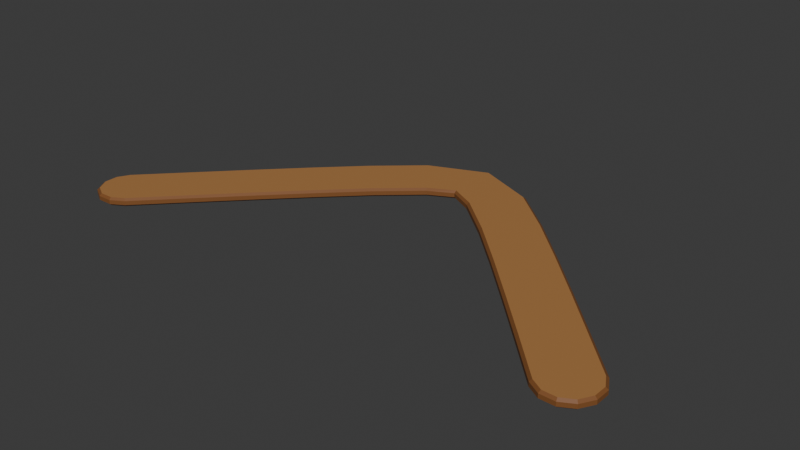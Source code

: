 # Source: NEW_RECOVERY_006_LOD2.blend  (saved by Blender 4.3.34; exported with 4.5.12 LTS)
import bpy
from mathutils import Matrix  # noqa: F401  (used for matrix-valued properties, if any)

bpy.ops.wm.read_factory_settings(use_empty=True)
scene = bpy.context.scene
scene.name = 'Scene'

# ---- collections
col_collection = bpy.data.collections.new('Collection'); scene.collection.children.link(col_collection)

# ---- materials (node trees are filled in below, after node groups)
mat_warm_wood = bpy.data.materials.new('Warm_wood')
mat_edge_wood = bpy.data.materials.new('Edge_wood')

# ---- material node trees
mat_warm_wood.use_nodes = True; mat_warm_wood.node_tree.nodes.clear()
_N = mat_warm_wood.node_tree.nodes; _L = mat_warm_wood.node_tree.links
n0 = _N.new('ShaderNodeBsdfPrincipled'); n0.name = 'Principled BSDF'; n0.location = (10, 300)
n0.inputs[0].default_value = (0.42, 0.2, 0.065, 1.0)
n1 = _N.new('ShaderNodeOutputMaterial'); n1.name = 'Material Output'; n1.location = (300, 300)
_L.new(n0.outputs[0], n1.inputs[0])
n1.is_active_output = True
mat_edge_wood.use_nodes = True; mat_edge_wood.node_tree.nodes.clear()
_N = mat_edge_wood.node_tree.nodes; _L = mat_edge_wood.node_tree.links
n0 = _N.new('ShaderNodeBsdfPrincipled'); n0.name = 'Principled BSDF'; n0.location = (10, 300)
n0.inputs[0].default_value = (0.22, 0.085, 0.025, 1.0)
n1 = _N.new('ShaderNodeOutputMaterial'); n1.name = 'Material Output'; n1.location = (300, 300)
_L.new(n0.outputs[0], n1.inputs[0])
n1.is_active_output = True

# ---- world
world_world = bpy.data.worlds.new('World'); scene.world = world_world
world_world.use_nodes = True; world_world.node_tree.nodes.clear()
_N = world_world.node_tree.nodes; _L = world_world.node_tree.links
n0 = _N.new('ShaderNodeOutputWorld'); n0.name = 'World Output'; n0.location = (300, 300)
n1 = _N.new('ShaderNodeBackground'); n1.name = 'Background'; n1.location = (10, 300)
n1.inputs[0].default_value = (0.05088, 0.05088, 0.05088, 1.0)
_L.new(n1.outputs[0], n0.inputs[0])
n0.is_active_output = True
world_world.color = (0.05088, 0.05088, 0.05088)
world_world.sun_shadow_jitter_overblur = 0.0

# ---- meshes
me_boomerangmonolithic = bpy.data.meshes.new('BoomerangMonolithic')
me_boomerangmonolithic.from_pydata([(-0.2647, -0.1073, -0.004), (-0.2645, -0.1205, -0.004), (-0.2578, -0.1319, -0.004), (-0.2462, -0.1383, -0.004), (-0.2331, -0.1381, -0.004), (-0.2217, -0.1314, -0.004), (-0.1818, -0.09034, -0.004), (-0.1418, -0.04967, -0.004), (-0.102, -0.009665, -0.004), (-0.06252, 0.02873, -0.004), (-0.02463, 0.06175, -0.004), (0.0, 0.0745, -0.004), (0.02463, 0.06175, -0.004), (0.06252, 0.02873, -0.004), (0.102, -0.009665, -0.004), (0.1418, -0.04967, -0.004), (0.1818, -0.09034, -0.004), (0.2217, -0.1314, -0.004), (0.2331, -0.1381, -0.004), (0.2462, -0.1383, -0.004), (0.2578, -0.1319, -0.004), (0.2645, -0.1205, -0.004), (0.2647, -0.1073, -0.004), (0.2583, -0.0958, -0.004), (0.2182, -0.0547, -0.004), (0.1782, -0.01385, -0.004), (0.138, 0.02652, -0.004), (0.09748, 0.06586, -0.004), (0.05537, 0.1024, -0.004), (0.0, 0.1255, -0.004), (-0.05537, 0.1024, -0.004), (-0.09748, 0.06586, -0.004), (-0.138, 0.02652, -0.004), (-0.1782, -0.01385, -0.004), (-0.2182, -0.0547, -0.004), (-0.2583, -0.0958, -0.004), (-0.2671, -0.1067, -0.002), (-0.2669, -0.1212, -0.002), (-0.2595, -0.1337, -0.002), (-0.2469, -0.1407, -0.002), (-0.2324, -0.1405, -0.002), (-0.2199, -0.1331, -0.002), (-0.18, -0.09209, -0.002), (-0.1401, -0.05143, -0.002), (-0.1003, -0.01144, -0.002), (-0.06081, 0.02691, -0.002), (-0.02312, 0.05976, -0.002), (0.0, 0.072, -0.002), (0.02312, 0.05976, -0.002), (0.06081, 0.02691, -0.002), (0.1003, -0.01144, -0.002), (0.1401, -0.05143, -0.002), (0.18, -0.09209, -0.002), (0.2199, -0.1331, -0.002), (0.2324, -0.1405, -0.002), (0.2469, -0.1407, -0.002), (0.2595, -0.1337, -0.002), (0.2669, -0.1212, -0.002), (0.2671, -0.1067, -0.002), (0.2601, -0.09406, -0.002), (0.22, -0.05295, -0.002), (0.1799, -0.0121, -0.002), (0.1397, 0.02829, -0.002), (0.09919, 0.06769, -0.002), (0.05688, 0.1044, -0.002), (0.0, 0.128, -0.002), (-0.05688, 0.1044, -0.002), (-0.09919, 0.06769, -0.002), (-0.1397, 0.02829, -0.002), (-0.1799, -0.0121, -0.002), (-0.22, -0.05295, -0.002), (-0.2601, -0.09406, -0.002), (-0.2671, -0.1067, 0.002), (-0.2669, -0.1212, 0.002), (-0.2595, -0.1337, 0.002), (-0.2469, -0.1407, 0.002), (-0.2324, -0.1405, 0.002), (-0.2199, -0.1331, 0.002), (-0.18, -0.09209, 0.002), (-0.1401, -0.05143, 0.002), (-0.1003, -0.01144, 0.002), (-0.06081, 0.02691, 0.002), (-0.02312, 0.05976, 0.002), (0.0, 0.072, 0.002), (0.02312, 0.05976, 0.002), (0.06081, 0.02691, 0.002), (0.1003, -0.01144, 0.002), (0.1401, -0.05143, 0.002), (0.18, -0.09209, 0.002), (0.2199, -0.1331, 0.002), (0.2324, -0.1405, 0.002), (0.2469, -0.1407, 0.002), (0.2595, -0.1337, 0.002), (0.2669, -0.1212, 0.002), (0.2671, -0.1067, 0.002), (0.2601, -0.09406, 0.002), (0.22, -0.05295, 0.002), (0.1799, -0.0121, 0.002), (0.1397, 0.02829, 0.002), (0.09919, 0.06769, 0.002), (0.05688, 0.1044, 0.002), (0.0, 0.128, 0.002), (-0.05688, 0.1044, 0.002), (-0.09919, 0.06769, 0.002), (-0.1397, 0.02829, 0.002), (-0.1799, -0.0121, 0.002), (-0.22, -0.05295, 0.002), (-0.2601, -0.09406, 0.002), (-0.2647, -0.1073, 0.004), (-0.2645, -0.1205, 0.004), (-0.2578, -0.1319, 0.004), (-0.2462, -0.1383, 0.004), (-0.2331, -0.1381, 0.004), (-0.2217, -0.1314, 0.004), (-0.1818, -0.09034, 0.004), (-0.1418, -0.04967, 0.004), (-0.102, -0.009665, 0.004), (-0.06252, 0.02873, 0.004), (-0.02463, 0.06175, 0.004), (0.0, 0.0745, 0.004), (0.02463, 0.06175, 0.004), (0.06252, 0.02873, 0.004), (0.102, -0.009665, 0.004), (0.1418, -0.04967, 0.004), (0.1818, -0.09034, 0.004), (0.2217, -0.1314, 0.004), (0.2331, -0.1381, 0.004), (0.2462, -0.1383, 0.004), (0.2578, -0.1319, 0.004), (0.2645, -0.1205, 0.004), (0.2647, -0.1073, 0.004), (0.2583, -0.0958, 0.004), (0.2182, -0.0547, 0.004), (0.1782, -0.01385, 0.004), (0.138, 0.02652, 0.004), (0.09748, 0.06586, 0.004), (0.05537, 0.1024, 0.004), (0.0, 0.1255, 0.004), (-0.05537, 0.1024, 0.004), (-0.09748, 0.06586, 0.004), (-0.138, 0.02652, 0.004), (-0.1782, -0.01385, 0.004), (-0.2182, -0.0547, 0.004), (-0.2583, -0.0958, 0.004)], [], [(0, 1, 37), (0, 37, 36), (1, 2, 38), (1, 38, 37), (2, 3, 39), (2, 39, 38), (3, 4, 40), (3, 40, 39), (4, 5, 41), (4, 41, 40), (5, 6, 42), (5, 42, 41), (6, 7, 43), (6, 43, 42), (7, 8, 44), (7, 44, 43), (8, 9, 45), (8, 45, 44), (9, 10, 46), (9, 46, 45), (10, 11, 47), (10, 47, 46), (11, 12, 48), (11, 48, 47), (12, 13, 49), (12, 49, 48), (13, 14, 50), (13, 50, 49), (14, 15, 51), (14, 51, 50), (15, 16, 52), (15, 52, 51), (16, 17, 53), (16, 53, 52), (17, 18, 54), (17, 54, 53), (18, 19, 55), (18, 55, 54), (19, 20, 56), (19, 56, 55), (20, 21, 57), (20, 57, 56), (21, 22, 58), (21, 58, 57), (22, 23, 59), (22, 59, 58), (23, 24, 60), (23, 60, 59), (24, 25, 61), (24, 61, 60), (25, 26, 62), (25, 62, 61), (26, 27, 63), (26, 63, 62), (27, 28, 64), (27, 64, 63), (28, 29, 65), (28, 65, 64), (29, 30, 66), (29, 66, 65), (30, 31, 67), (30, 67, 66), (31, 32, 68), (31, 68, 67), (32, 33, 69), (32, 69, 68), (33, 34, 70), (33, 70, 69), (34, 35, 71), (34, 71, 70), (35, 0, 36), (35, 36, 71), (36, 37, 73), (36, 73, 72), (37, 38, 74), (37, 74, 73), (38, 39, 75), (38, 75, 74), (39, 40, 76), (39, 76, 75), (40, 41, 77), (40, 77, 76), (41, 42, 78), (41, 78, 77), (42, 43, 79), (42, 79, 78), (43, 44, 80), (43, 80, 79), (44, 45, 81), (44, 81, 80), (45, 46, 82), (45, 82, 81), (46, 47, 83), (46, 83, 82), (47, 48, 84), (47, 84, 83), (48, 49, 85), (48, 85, 84), (49, 50, 86), (49, 86, 85), (50, 51, 87), (50, 87, 86), (51, 52, 88), (51, 88, 87), (52, 53, 89), (52, 89, 88), (53, 54, 90), (53, 90, 89), (54, 55, 91), (54, 91, 90), (55, 56, 92), (55, 92, 91), (56, 57, 93), (56, 93, 92), (57, 58, 94), (57, 94, 93), (58, 59, 95), (58, 95, 94), (59, 60, 96), (59, 96, 95), (60, 61, 97), (60, 97, 96), (61, 62, 98), (61, 98, 97), (62, 63, 99), (62, 99, 98), (63, 64, 100), (63, 100, 99), (64, 65, 101), (64, 101, 100), (65, 66, 102), (65, 102, 101), (66, 67, 103), (66, 103, 102), (67, 68, 104), (67, 104, 103), (68, 69, 105), (68, 105, 104), (69, 70, 106), (69, 106, 105), (70, 71, 107), (70, 107, 106), (71, 36, 72), (71, 72, 107), (72, 73, 109), (72, 109, 108), (73, 74, 110), (73, 110, 109), (74, 75, 111), (74, 111, 110), (75, 76, 112), (75, 112, 111), (76, 77, 113), (76, 113, 112), (77, 78, 114), (77, 114, 113), (78, 79, 115), (78, 115, 114), (79, 80, 116), (79, 116, 115), (80, 81, 117), (80, 117, 116), (81, 82, 118), (81, 118, 117), (82, 83, 119), (82, 119, 118), (83, 84, 120), (83, 120, 119), (84, 85, 121), (84, 121, 120), (85, 86, 122), (85, 122, 121), (86, 87, 123), (86, 123, 122), (87, 88, 124), (87, 124, 123), (88, 89, 125), (88, 125, 124), (89, 90, 126), (89, 126, 125), (90, 91, 127), (90, 127, 126), (91, 92, 128), (91, 128, 127), (92, 93, 129), (92, 129, 128), (93, 94, 130), (93, 130, 129), (94, 95, 131), (94, 131, 130), (95, 96, 132), (95, 132, 131), (96, 97, 133), (96, 133, 132), (97, 98, 134), (97, 134, 133), (98, 99, 135), (98, 135, 134), (99, 100, 136), (99, 136, 135), (100, 101, 137), (100, 137, 136), (101, 102, 138), (101, 138, 137), (102, 103, 139), (102, 139, 138), (103, 104, 140), (103, 140, 139), (104, 105, 141), (104, 141, 140), (105, 106, 142), (105, 142, 141), (106, 107, 143), (106, 143, 142), (107, 72, 108), (107, 108, 143), (30, 29, 28), (30, 28, 27), (11, 30, 27), (31, 30, 11), (12, 11, 27), (31, 11, 10), (12, 27, 26), (32, 31, 10), (13, 12, 26), (32, 10, 9), (14, 13, 26), (32, 9, 8), (14, 26, 25), (33, 32, 8), (15, 14, 25), (33, 8, 7), (15, 25, 24), (34, 33, 7), (16, 15, 24), (34, 7, 6), (16, 24, 23), (35, 34, 6), (17, 16, 23), (35, 6, 5), (17, 23, 22), (0, 35, 5), (17, 22, 21), (1, 0, 5), (17, 21, 20), (2, 1, 5), (18, 17, 20), (2, 5, 4), (18, 20, 19), (3, 2, 4), (136, 137, 138), (135, 136, 138), (135, 138, 119), (119, 138, 139), (135, 119, 120), (118, 119, 139), (134, 135, 120), (118, 139, 140), (134, 120, 121), (117, 118, 140), (134, 121, 122), (116, 117, 140), (133, 134, 122), (116, 140, 141), (133, 122, 123), (115, 116, 141), (132, 133, 123), (115, 141, 142), (132, 123, 124), (114, 115, 142), (131, 132, 124), (114, 142, 143), (131, 124, 125), (113, 114, 143), (130, 131, 125), (113, 143, 108), (129, 130, 125), (113, 108, 109), (128, 129, 125), (113, 109, 110), (128, 125, 126), (112, 113, 110), (127, 128, 126), (112, 110, 111)])
me_boomerangmonolithic.polygons.foreach_set('material_index', [1, 1, 1, 1, 1, 1, 1, 1, 1, 1, 1, 1, 1, 1, 1, 1, 1, 1, 1, 1, 1, 1, 1, 1, 1, 1, 1, 1, 1, 1, 1, 1, 1, 1, 1, 1, 1, 1, 1, 1, 1, 1, 1, 1, 1, 1, 1, 1, 1, 1, 1, 1, 1, 1, 1, 1, 1, 1, 1, 1, 1, 1, 1, 1, 1, 1, 1, 1, 1, 1, 1, 1, 1, 1, 1, 1, 1, 1, 1, 1, 1, 1, 1, 1, 1, 1, 1, 1, 1, 1, 1, 1, 1, 1, 1, 1, 1, 1, 1, 1, 1, 1, 1, 1, 1, 1, 1, 1, 1, 1, 1, 1, 1, 1, 1, 1, 1, 1, 1, 1, 1, 1, 1, 1, 1, 1, 1, 1, 1, 1, 1, 1, 1, 1, 1, 1, 1, 1, 1, 1, 1, 1, 1, 1, 1, 1, 1, 1, 1, 1, 1, 1, 1, 1, 1, 1, 1, 1, 1, 1, 1, 1, 1, 1, 1, 1, 1, 1, 1, 1, 1, 1, 1, 1, 1, 1, 1, 1, 1, 1, 1, 1, 1, 1, 1, 1, 1, 1, 1, 1, 1, 1, 1, 1, 1, 1, 1, 1, 1, 1, 1, 1, 1, 1, 1, 1, 1, 1, 1, 1, 1, 1, 1, 1, 1, 1, 0, 0, 0, 0, 0, 0, 0, 0, 0, 0, 0, 0, 0, 0, 0, 0, 0, 0, 0, 0, 0, 0, 0, 0, 0, 0, 0, 0, 0, 0, 0, 0, 0, 0, 0, 0, 0, 0, 0, 0, 0, 0, 0, 0, 0, 0, 0, 0, 0, 0, 0, 0, 0, 0, 0, 0, 0, 0, 0, 0, 0, 0, 0, 0, 0, 0, 0, 0])
_uv = me_boomerangmonolithic.uv_layers.new(name='Repeated_triangle_atlas')
_uv.uv.foreach_set('vector', [0.1, 0.1, 0.9, 0.1, 0.1, 0.9, 0.1, 0.1, 0.9, 0.1, 0.1, 0.9, 0.1, 0.1, 0.9, 0.1, 0.1, 0.9, 0.1, 0.1, 0.9, 0.1, 0.1, 0.9, 0.1, 0.1, 0.9, 0.1, 0.1, 0.9, 0.1, 0.1, 0.9, 0.1, 0.1, 0.9, 0.1, 0.1, 0.9, 0.1, 0.1, 0.9, 0.1, 0.1, 0.9, 0.1, 0.1, 0.9, 0.1, 0.1, 0.9, 0.1, 0.1, 0.9, 0.1, 0.1, 0.9, 0.1, 0.1, 0.9, 0.1, 0.1, 0.9, 0.1, 0.1, 0.9, 0.1, 0.1, 0.9, 0.1, 0.1, 0.9, 0.1, 0.1, 0.9, 0.1, 0.1, 0.9, 0.1, 0.1, 0.9, 0.1, 0.1, 0.9, 0.1, 0.1, 0.9, 0.1, 0.1, 0.9, 0.1, 0.1, 0.9, 0.1, 0.1, 0.9, 0.1, 0.1, 0.9, 0.1, 0.1, 0.9, 0.1, 0.1, 0.9, 0.1, 0.1, 0.9, 0.1, 0.1, 0.9, 0.1, 0.1, 0.9, 0.1, 0.1, 0.9, 0.1, 0.1, 0.9, 0.1, 0.1, 0.9, 0.1, 0.1, 0.9, 0.1, 0.1, 0.9, 0.1, 0.1, 0.9, 0.1, 0.1, 0.9, 0.1, 0.1, 0.9, 0.1, 0.1, 0.9, 0.1, 0.1, 0.9, 0.1, 0.1, 0.9, 0.1, 0.1, 0.9, 0.1, 0.1, 0.9, 0.1, 0.1, 0.9, 0.1, 0.1, 0.9, 0.1, 0.1, 0.9, 0.1, 0.1, 0.9, 0.1, 0.1, 0.9, 0.1, 0.1, 0.9, 0.1, 0.1, 0.9, 0.1, 0.1, 0.9, 0.1, 0.1, 0.9, 0.1, 0.1, 0.9, 0.1, 0.1, 0.9, 0.1, 0.1, 0.9, 0.1, 0.1, 0.9, 0.1, 0.1, 0.9, 0.1, 0.1, 0.9, 0.1, 0.1, 0.9, 0.1, 0.1, 0.9, 0.1, 0.1, 0.9, 0.1, 0.1, 0.9, 0.1, 0.1, 0.9, 0.1, 0.1, 0.9, 0.1, 0.1, 0.9, 0.1, 0.1, 0.9, 0.1, 0.1, 0.9, 0.1, 0.1, 0.9, 0.1, 0.1, 0.9, 0.1, 0.1, 0.9, 0.1, 0.1, 0.9, 0.1, 0.1, 0.9, 0.1, 0.1, 0.9, 0.1, 0.1, 0.9, 0.1, 0.1, 0.9, 0.1, 0.1, 0.9, 0.1, 0.1, 0.9, 0.1, 0.1, 0.9, 0.1, 0.1, 0.9, 0.1, 0.1, 0.9, 0.1, 0.1, 0.9, 0.1, 0.1, 0.9, 0.1, 0.1, 0.9, 0.1, 0.1, 0.9, 0.1, 0.1, 0.9, 0.1, 0.1, 0.9, 0.1, 0.1, 0.9, 0.1, 0.1, 0.9, 0.1, 0.1, 0.9, 0.1, 0.1, 0.9, 0.1, 0.1, 0.9, 0.1, 0.1, 0.9, 0.1, 0.1, 0.9, 0.1, 0.1, 0.9, 0.1, 0.1, 0.9, 0.1, 0.1, 0.9, 0.1, 0.1, 0.9, 0.1, 0.1, 0.9, 0.1, 0.1, 0.9, 0.1, 0.1, 0.9, 0.1, 0.1, 0.9, 0.1, 0.1, 0.9, 0.1, 0.1, 0.9, 0.1, 0.1, 0.9, 0.1, 0.1, 0.9, 0.1, 0.1, 0.9, 0.1, 0.1, 0.9, 0.1, 0.1, 0.9, 0.1, 0.1, 0.9, 0.1, 0.1, 0.9, 0.1, 0.1, 0.9, 0.1, 0.1, 0.9, 0.1, 0.1, 0.9, 0.1, 0.1, 0.9, 0.1, 0.1, 0.9, 0.1, 0.1, 0.9, 0.1, 0.1, 0.9, 0.1, 0.1, 0.9, 0.1, 0.1, 0.9, 0.1, 0.1, 0.9, 0.1, 0.1, 0.9, 0.1, 0.1, 0.9, 0.1, 0.1, 0.9, 0.1, 0.1, 0.9, 0.1, 0.1, 0.9, 0.1, 0.1, 0.9, 0.1, 0.1, 0.9, 0.1, 0.1, 0.9, 0.1, 0.1, 0.9, 0.1, 0.1, 0.9, 0.1, 0.1, 0.9, 0.1, 0.1, 0.9, 0.1, 0.1, 0.9, 0.1, 0.1, 0.9, 0.1, 0.1, 0.9, 0.1, 0.1, 0.9, 0.1, 0.1, 0.9, 0.1, 0.1, 0.9, 0.1, 0.1, 0.9, 0.1, 0.1, 0.9, 0.1, 0.1, 0.9, 0.1, 0.1, 0.9, 0.1, 0.1, 0.9, 0.1, 0.1, 0.9, 0.1, 0.1, 0.9, 0.1, 0.1, 0.9, 0.1, 0.1, 0.9, 0.1, 0.1, 0.9, 0.1, 0.1, 0.9, 0.1, 0.1, 0.9, 0.1, 0.1, 0.9, 0.1, 0.1, 0.9, 0.1, 0.1, 0.9, 0.1, 0.1, 0.9, 0.1, 0.1, 0.9, 0.1, 0.1, 0.9, 0.1, 0.1, 0.9, 0.1, 0.1, 0.9, 0.1, 0.1, 0.9, 0.1, 0.1, 0.9, 0.1, 0.1, 0.9, 0.1, 0.1, 0.9, 0.1, 0.1, 0.9, 0.1, 0.1, 0.9, 0.1, 0.1, 0.9, 0.1, 0.1, 0.9, 0.1, 0.1, 0.9, 0.1, 0.1, 0.9, 0.1, 0.1, 0.9, 0.1, 0.1, 0.9, 0.1, 0.1, 0.9, 0.1, 0.1, 0.9, 0.1, 0.1, 0.9, 0.1, 0.1, 0.9, 0.1, 0.1, 0.9, 0.1, 0.1, 0.9, 0.1, 0.1, 0.9, 0.1, 0.1, 0.9, 0.1, 0.1, 0.9, 0.1, 0.1, 0.9, 0.1, 0.1, 0.9, 0.1, 0.1, 0.9, 0.1, 0.1, 0.9, 0.1, 0.1, 0.9, 0.1, 0.1, 0.9, 0.1, 0.1, 0.9, 0.1, 0.1, 0.9, 0.1, 0.1, 0.9, 0.1, 0.1, 0.9, 0.1, 0.1, 0.9, 0.1, 0.1, 0.9, 0.1, 0.1, 0.9, 0.1, 0.1, 0.9, 0.1, 0.1, 0.9, 0.1, 0.1, 0.9, 0.1, 0.1, 0.9, 0.1, 0.1, 0.9, 0.1, 0.1, 0.9, 0.1, 0.1, 0.9, 0.1, 0.1, 0.9, 0.1, 0.1, 0.9, 0.1, 0.1, 0.9, 0.1, 0.1, 0.9, 0.1, 0.1, 0.9, 0.1, 0.1, 0.9, 0.1, 0.1, 0.9, 0.1, 0.1, 0.9, 0.1, 0.1, 0.9, 0.1, 0.1, 0.9, 0.1, 0.1, 0.9, 0.1, 0.1, 0.9, 0.1, 0.1, 0.9, 0.1, 0.1, 0.9, 0.1, 0.1, 0.9, 0.1, 0.1, 0.9, 0.1, 0.1, 0.9, 0.1, 0.1, 0.9, 0.1, 0.1, 0.9, 0.1, 0.1, 0.9, 0.1, 0.1, 0.9, 0.1, 0.1, 0.9, 0.1, 0.1, 0.9, 0.1, 0.1, 0.9, 0.1, 0.1, 0.9, 0.1, 0.1, 0.9, 0.1, 0.1, 0.9, 0.1, 0.1, 0.9, 0.1, 0.1, 0.9, 0.1, 0.1, 0.9, 0.1, 0.1, 0.9, 0.1, 0.1, 0.9, 0.1, 0.1, 0.9, 0.1, 0.1, 0.9, 0.1, 0.1, 0.9, 0.1, 0.1, 0.9, 0.1, 0.1, 0.9, 0.1, 0.1, 0.9, 0.1, 0.1, 0.9, 0.1, 0.1, 0.9, 0.1, 0.1, 0.9, 0.1, 0.1, 0.9, 0.1, 0.1, 0.9, 0.1, 0.1, 0.9, 0.1, 0.1, 0.9, 0.1, 0.1, 0.9, 0.1, 0.1, 0.9, 0.1, 0.1, 0.9, 0.1, 0.1, 0.9, 0.1, 0.1, 0.9, 0.1, 0.1, 0.9, 0.1, 0.1, 0.9, 0.1, 0.1, 0.9, 0.1, 0.1, 0.9, 0.1, 0.1, 0.9, 0.1, 0.1, 0.9, 0.1, 0.1, 0.9, 0.1, 0.1, 0.9, 0.1, 0.1, 0.9, 0.1, 0.1, 0.9, 0.1, 0.1, 0.9, 0.1, 0.1, 0.9, 0.1, 0.1, 0.9, 0.1, 0.1, 0.9, 0.1, 0.1, 0.9, 0.1, 0.1, 0.9, 0.1, 0.1, 0.9, 0.1, 0.1, 0.9, 0.1, 0.1, 0.9, 0.1, 0.1, 0.9, 0.1, 0.1, 0.9, 0.1, 0.1, 0.9, 0.1, 0.1, 0.9, 0.1, 0.1, 0.9, 0.1, 0.1, 0.9, 0.1, 0.1, 0.9, 0.1, 0.1, 0.9, 0.1, 0.1, 0.9, 0.1, 0.1, 0.9, 0.1, 0.1, 0.9, 0.1, 0.1, 0.9, 0.1, 0.1, 0.9, 0.1, 0.1, 0.9, 0.1, 0.1, 0.9, 0.1, 0.1, 0.9, 0.1, 0.1, 0.9, 0.1, 0.1, 0.9, 0.1, 0.1, 0.9, 0.1, 0.1, 0.9, 0.1, 0.1, 0.9, 0.1, 0.1, 0.9, 0.1, 0.1, 0.9, 0.1, 0.1, 0.9, 0.1, 0.1, 0.9, 0.1, 0.1, 0.9, 0.1, 0.1, 0.9, 0.1, 0.1, 0.9, 0.1, 0.1, 0.9, 0.1, 0.1, 0.9, 0.1, 0.1, 0.9, 0.1, 0.1, 0.9, 0.1, 0.1, 0.9, 0.1, 0.1, 0.9, 0.1, 0.1, 0.9, 0.1, 0.1, 0.9, 0.1, 0.1, 0.9, 0.1, 0.1, 0.9, 0.1, 0.1, 0.9, 0.1, 0.1, 0.9, 0.1, 0.1, 0.9, 0.1, 0.1, 0.9, 0.1, 0.1, 0.9, 0.1, 0.1, 0.9, 0.1, 0.1, 0.9, 0.1, 0.1, 0.9, 0.1, 0.1, 0.9, 0.1, 0.1, 0.9, 0.1, 0.1, 0.9, 0.1, 0.1, 0.9, 0.1, 0.1, 0.9, 0.1, 0.1, 0.9, 0.1, 0.1, 0.9, 0.1, 0.1, 0.9, 0.1, 0.1, 0.9, 0.1, 0.1, 0.9, 0.1, 0.1, 0.9, 0.1, 0.1, 0.9, 0.1, 0.1, 0.9, 0.1, 0.1, 0.9, 0.1, 0.1, 0.9, 0.1, 0.1, 0.9, 0.1, 0.1, 0.9, 0.1, 0.1, 0.9, 0.1, 0.1, 0.9, 0.1, 0.1, 0.9, 0.1, 0.1, 0.9, 0.1, 0.1, 0.9, 0.1, 0.1, 0.9, 0.1, 0.1, 0.9, 0.1, 0.1, 0.9, 0.1, 0.1, 0.9, 0.1, 0.1, 0.9, 0.1, 0.1, 0.9, 0.1, 0.1, 0.9, 0.1, 0.1, 0.9, 0.1, 0.1, 0.9, 0.1, 0.1, 0.9, 0.1, 0.1, 0.9, 0.1, 0.1, 0.9, 0.1, 0.1, 0.9, 0.1, 0.1, 0.9, 0.1, 0.1, 0.9, 0.1, 0.1, 0.9, 0.1, 0.1, 0.9, 0.1, 0.1, 0.9, 0.1, 0.1, 0.9, 0.1, 0.1, 0.9, 0.1, 0.1, 0.9, 0.1, 0.1, 0.9, 0.1, 0.1, 0.9, 0.1, 0.1, 0.9, 0.1, 0.1, 0.9, 0.1, 0.1, 0.9, 0.1, 0.1, 0.9, 0.1, 0.1, 0.9, 0.1, 0.1, 0.9, 0.1, 0.1, 0.9, 0.1, 0.1, 0.9, 0.1, 0.1, 0.9, 0.1, 0.1, 0.9, 0.1, 0.1, 0.9, 0.1, 0.1, 0.9, 0.1, 0.1, 0.9, 0.1, 0.1, 0.9, 0.1, 0.1, 0.9, 0.1, 0.1, 0.9, 0.1, 0.1, 0.9, 0.1, 0.1, 0.9, 0.1, 0.1, 0.9, 0.1, 0.1, 0.9, 0.1, 0.1, 0.9, 0.1, 0.1, 0.9, 0.1, 0.1, 0.9, 0.1, 0.1, 0.9, 0.1, 0.1, 0.9, 0.1, 0.1, 0.9, 0.1, 0.1, 0.9, 0.1, 0.1, 0.9, 0.1, 0.1, 0.9, 0.1, 0.1, 0.9, 0.1, 0.1, 0.9, 0.1, 0.1, 0.9, 0.1, 0.1, 0.9, 0.1, 0.1, 0.9, 0.1, 0.1, 0.9, 0.1, 0.1, 0.9, 0.1, 0.1, 0.9, 0.1, 0.1, 0.9, 0.1, 0.1, 0.9, 0.1, 0.1, 0.9, 0.1, 0.1, 0.9, 0.1, 0.1, 0.9, 0.1, 0.1, 0.9, 0.1, 0.1, 0.9, 0.1, 0.1, 0.9, 0.1, 0.1, 0.9, 0.1, 0.1, 0.9, 0.1, 0.1, 0.9, 0.1, 0.1, 0.9, 0.1, 0.1, 0.9, 0.1, 0.1, 0.9, 0.1, 0.1, 0.9, 0.1, 0.1, 0.9, 0.1, 0.1, 0.9, 0.1, 0.1, 0.9, 0.1, 0.1, 0.9, 0.1, 0.1, 0.9, 0.1, 0.1, 0.9, 0.1, 0.1, 0.9, 0.1, 0.1, 0.9, 0.1, 0.1, 0.9, 0.1, 0.1, 0.9, 0.1, 0.1, 0.9, 0.1, 0.1, 0.9, 0.1, 0.1, 0.9, 0.1, 0.1, 0.9, 0.1, 0.1, 0.9, 0.1, 0.1, 0.9, 0.1, 0.1, 0.9, 0.1, 0.1, 0.9, 0.1, 0.1, 0.9, 0.1, 0.1, 0.9, 0.1, 0.1, 0.9, 0.1, 0.1, 0.9, 0.1, 0.1, 0.9, 0.1, 0.1, 0.9, 0.1, 0.1, 0.9, 0.1, 0.1, 0.9, 0.1, 0.1, 0.9, 0.1, 0.1, 0.9, 0.1, 0.1, 0.9, 0.1, 0.1, 0.9, 0.1, 0.1, 0.9, 0.1, 0.1, 0.9, 0.1, 0.1, 0.9, 0.1, 0.1, 0.9, 0.1, 0.1, 0.9, 0.1, 0.1, 0.9, 0.1, 0.1, 0.9, 0.1, 0.1, 0.9, 0.1, 0.1, 0.9, 0.1, 0.1, 0.9, 0.1, 0.1, 0.9, 0.1, 0.1, 0.9, 0.1, 0.1, 0.9, 0.1, 0.1, 0.9, 0.1, 0.1, 0.9, 0.1, 0.1, 0.9, 0.1, 0.1, 0.9, 0.1, 0.1, 0.9, 0.1, 0.1, 0.9, 0.1, 0.1, 0.9, 0.1, 0.1, 0.9, 0.1, 0.1, 0.9, 0.1, 0.1, 0.9, 0.1, 0.1, 0.9, 0.1, 0.1, 0.9, 0.1, 0.1, 0.9, 0.1, 0.1, 0.9, 0.1, 0.1, 0.9, 0.1, 0.1, 0.9, 0.1, 0.1, 0.9, 0.1, 0.1, 0.9, 0.1, 0.1, 0.9, 0.1, 0.1, 0.9, 0.1, 0.1, 0.9, 0.1, 0.1, 0.9, 0.1, 0.1, 0.9, 0.1, 0.1, 0.9, 0.1, 0.1, 0.9, 0.1, 0.1, 0.9, 0.1, 0.1, 0.9, 0.1, 0.1, 0.9, 0.1, 0.1, 0.9, 0.1, 0.1, 0.9, 0.1, 0.1, 0.9, 0.1, 0.1, 0.9, 0.1, 0.1, 0.9, 0.1, 0.1, 0.9, 0.1, 0.1, 0.9, 0.1, 0.1, 0.9, 0.1, 0.1, 0.9, 0.1, 0.1, 0.9, 0.1, 0.1, 0.9, 0.1, 0.1, 0.9, 0.1, 0.1, 0.9, 0.1, 0.1, 0.9, 0.1, 0.1, 0.9, 0.1, 0.1, 0.9, 0.1, 0.1, 0.9, 0.1, 0.1, 0.9, 0.1, 0.1, 0.9, 0.1, 0.1, 0.9, 0.1, 0.1, 0.9, 0.1, 0.1, 0.9, 0.1, 0.1, 0.9, 0.1, 0.1, 0.9, 0.1, 0.1, 0.9, 0.1, 0.1, 0.9, 0.1, 0.1, 0.9, 0.1, 0.1, 0.9, 0.1, 0.1, 0.9, 0.1, 0.1, 0.9, 0.1, 0.1, 0.9, 0.1, 0.1, 0.9, 0.1, 0.1, 0.9, 0.1, 0.1, 0.9, 0.1, 0.1, 0.9, 0.1, 0.1, 0.9, 0.1, 0.1, 0.9, 0.1, 0.1, 0.9, 0.1, 0.1, 0.9, 0.1, 0.1, 0.9, 0.1, 0.1, 0.9, 0.1, 0.1, 0.9, 0.1, 0.1, 0.9, 0.1, 0.1, 0.9, 0.1, 0.1, 0.9, 0.1, 0.1, 0.9, 0.1, 0.1, 0.9, 0.1, 0.1, 0.9, 0.1, 0.1, 0.9, 0.1, 0.1, 0.9, 0.1, 0.1, 0.9, 0.1, 0.1, 0.9, 0.1, 0.1, 0.9, 0.1, 0.1, 0.9, 0.1, 0.1, 0.9, 0.1, 0.1, 0.9, 0.1, 0.1, 0.9, 0.1, 0.1, 0.9, 0.1, 0.1, 0.9, 0.1, 0.1, 0.9, 0.1, 0.1, 0.9, 0.1, 0.1, 0.9, 0.1, 0.1, 0.9, 0.1, 0.1, 0.9, 0.1, 0.1, 0.9, 0.1, 0.1, 0.9, 0.1, 0.1, 0.9, 0.1, 0.1, 0.9, 0.1, 0.1, 0.9, 0.1, 0.1, 0.9, 0.1, 0.1, 0.9, 0.1, 0.1, 0.9, 0.1, 0.1, 0.9, 0.1, 0.1, 0.9, 0.1, 0.1, 0.9, 0.1, 0.1, 0.9, 0.1, 0.1, 0.9, 0.1, 0.1, 0.9])
me_boomerangmonolithic.materials.append(mat_warm_wood)
me_boomerangmonolithic.materials.append(mat_edge_wood)
me_boomerangmonolithic.update()

# ---- objects
ob_boomerang = bpy.data.objects.new('Boomerang', me_boomerangmonolithic)

# ---- transforms, parenting, visibility, modifiers, constraints
ob_boomerang.location = (0.0, 0.0, 0.0)

# ---- collection membership
col_collection.objects.link(ob_boomerang)

# ---- scene / render settings (as saved in the file)
scene.frame_start = 1; scene.frame_end = 250; scene.frame_set(1)
scene.render.engine = 'BLENDER_EEVEE_NEXT'
bpy.context.view_layer.update()

# ---- added for rendering (the .blend has no active camera and no usable light): camera, sun
cam_auto = bpy.data.cameras.new('AutoCamera')
cam_auto.lens = 50.0
cam_auto.sensor_width = 36.0
cam_auto.clip_end = 1000.0
ob_auto_camera = bpy.data.objects.new('AutoCamera', cam_auto)
scene.collection.objects.link(ob_auto_camera)
ob_auto_camera.location = (0.553393, -0.670434, 0.442715)
ob_auto_camera.rotation_euler = (1.09748, -7.21219e-08, 0.694738)
scene.camera = ob_auto_camera
light_auto_sun = bpy.data.lights.new('AutoSun', 'SUN')
light_auto_sun.energy = 3.0
light_auto_sun.angle = 0.0523599
ob_auto_sun = bpy.data.objects.new('AutoSun', light_auto_sun)
scene.collection.objects.link(ob_auto_sun)
ob_auto_sun.rotation_euler = (0.872665, 0.174533, 0.523599)
bpy.context.view_layer.update()
